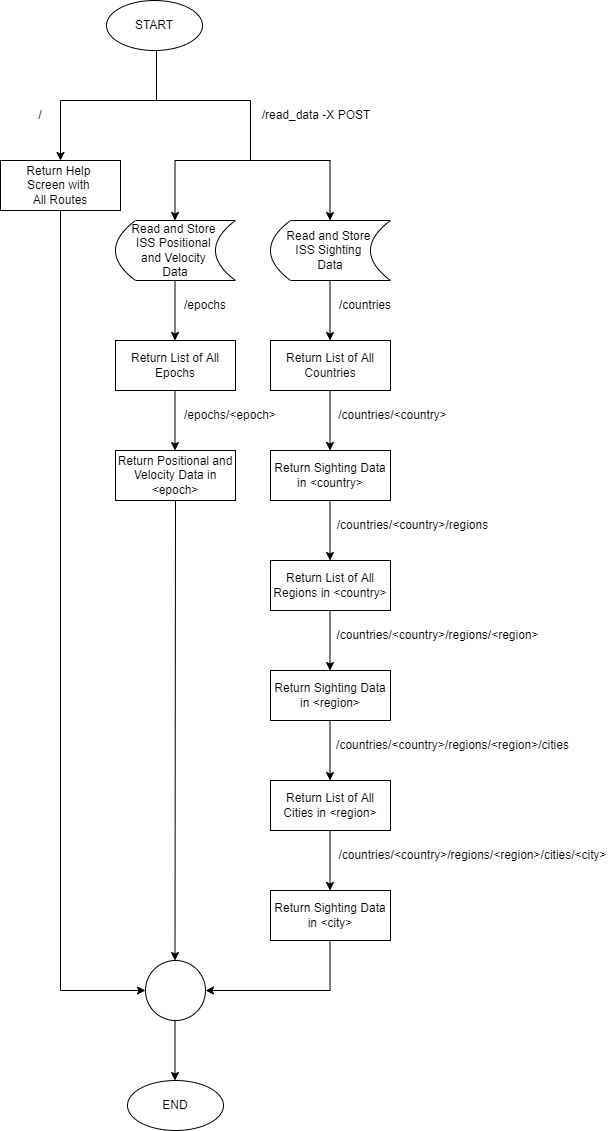

The diagram above was exported from draw.io. Its source (the exported page's mxGraphModel, read from the mxfile embedded in the PNG):
<mxGraphModel dx="1038" dy="579" grid="1" gridSize="10" guides="1" tooltips="1" connect="1" arrows="1" fold="1" page="1" pageScale="1" pageWidth="827" pageHeight="1169" math="0" shadow="0">
  <root>
    <mxCell id="WIyWlLk6GJQsqaUBKTNV-0" />
    <mxCell id="WIyWlLk6GJQsqaUBKTNV-1" parent="WIyWlLk6GJQsqaUBKTNV-0" />
    <mxCell id="rqIHazI_45hd8OXd2pcz-1" value="START" style="ellipse;whiteSpace=wrap;html=1;" parent="WIyWlLk6GJQsqaUBKTNV-1" vertex="1">
      <mxGeometry x="246" y="10" width="96" height="50" as="geometry" />
    </mxCell>
    <mxCell id="rqIHazI_45hd8OXd2pcz-4" value="/read_data -X POST" style="text;html=1;strokeColor=none;fillColor=none;align=center;verticalAlign=middle;whiteSpace=wrap;rounded=0;" parent="WIyWlLk6GJQsqaUBKTNV-1" vertex="1">
      <mxGeometry x="396" y="110" width="120" height="30" as="geometry" />
    </mxCell>
    <mxCell id="rqIHazI_45hd8OXd2pcz-8" value="" style="endArrow=classic;html=1;rounded=0;" parent="WIyWlLk6GJQsqaUBKTNV-1" edge="1">
      <mxGeometry width="50" height="50" relative="1" as="geometry">
        <mxPoint x="200" y="110" as="sourcePoint" />
        <mxPoint x="200" y="170" as="targetPoint" />
      </mxGeometry>
    </mxCell>
    <mxCell id="rqIHazI_45hd8OXd2pcz-9" value="/" style="text;html=1;strokeColor=none;fillColor=none;align=center;verticalAlign=middle;whiteSpace=wrap;rounded=0;" parent="WIyWlLk6GJQsqaUBKTNV-1" vertex="1">
      <mxGeometry x="150" y="110" width="60" height="30" as="geometry" />
    </mxCell>
    <mxCell id="rqIHazI_45hd8OXd2pcz-10" value="Read and Store &lt;br&gt;ISS Positional &lt;br&gt;and Velocity &lt;br&gt;Data" style="shape=dataStorage;whiteSpace=wrap;html=1;fixedSize=1;" parent="WIyWlLk6GJQsqaUBKTNV-1" vertex="1">
      <mxGeometry x="255" y="230" width="120" height="60" as="geometry" />
    </mxCell>
    <mxCell id="rqIHazI_45hd8OXd2pcz-11" value="Read and Store &lt;br&gt;ISS Sighting &lt;br&gt;Data" style="shape=dataStorage;whiteSpace=wrap;html=1;fixedSize=1;" parent="WIyWlLk6GJQsqaUBKTNV-1" vertex="1">
      <mxGeometry x="410" y="230" width="120" height="60" as="geometry" />
    </mxCell>
    <mxCell id="rqIHazI_45hd8OXd2pcz-12" value="" style="endArrow=none;html=1;rounded=0;" parent="WIyWlLk6GJQsqaUBKTNV-1" edge="1">
      <mxGeometry width="50" height="50" relative="1" as="geometry">
        <mxPoint x="200" y="110" as="sourcePoint" />
        <mxPoint x="390" y="110" as="targetPoint" />
      </mxGeometry>
    </mxCell>
    <mxCell id="rqIHazI_45hd8OXd2pcz-14" value="" style="endArrow=none;html=1;rounded=0;" parent="WIyWlLk6GJQsqaUBKTNV-1" edge="1">
      <mxGeometry width="50" height="50" relative="1" as="geometry">
        <mxPoint x="390" y="170" as="sourcePoint" />
        <mxPoint x="390" y="110" as="targetPoint" />
      </mxGeometry>
    </mxCell>
    <mxCell id="rqIHazI_45hd8OXd2pcz-20" value="" style="endArrow=classic;html=1;rounded=0;" parent="WIyWlLk6GJQsqaUBKTNV-1" edge="1">
      <mxGeometry width="50" height="50" relative="1" as="geometry">
        <mxPoint x="469.5" y="170" as="sourcePoint" />
        <mxPoint x="469.5" y="230" as="targetPoint" />
      </mxGeometry>
    </mxCell>
    <mxCell id="rqIHazI_45hd8OXd2pcz-21" value="" style="endArrow=classic;html=1;rounded=0;" parent="WIyWlLk6GJQsqaUBKTNV-1" edge="1">
      <mxGeometry width="50" height="50" relative="1" as="geometry">
        <mxPoint x="314.5" y="170" as="sourcePoint" />
        <mxPoint x="314.5" y="230" as="targetPoint" />
      </mxGeometry>
    </mxCell>
    <mxCell id="rqIHazI_45hd8OXd2pcz-22" value="" style="endArrow=none;html=1;rounded=0;" parent="WIyWlLk6GJQsqaUBKTNV-1" edge="1">
      <mxGeometry width="50" height="50" relative="1" as="geometry">
        <mxPoint x="296" y="110" as="sourcePoint" />
        <mxPoint x="296" y="60" as="targetPoint" />
      </mxGeometry>
    </mxCell>
    <mxCell id="rqIHazI_45hd8OXd2pcz-23" value="Return Help &lt;br&gt;Screen with &lt;br&gt;All Routes" style="rounded=0;whiteSpace=wrap;html=1;" parent="WIyWlLk6GJQsqaUBKTNV-1" vertex="1">
      <mxGeometry x="140" y="170" width="120" height="50" as="geometry" />
    </mxCell>
    <mxCell id="rqIHazI_45hd8OXd2pcz-24" value="" style="endArrow=classic;html=1;rounded=0;" parent="WIyWlLk6GJQsqaUBKTNV-1" edge="1">
      <mxGeometry width="50" height="50" relative="1" as="geometry">
        <mxPoint x="469.5" y="290" as="sourcePoint" />
        <mxPoint x="469.5" y="350" as="targetPoint" />
      </mxGeometry>
    </mxCell>
    <mxCell id="rqIHazI_45hd8OXd2pcz-25" value="" style="endArrow=classic;html=1;rounded=0;" parent="WIyWlLk6GJQsqaUBKTNV-1" edge="1">
      <mxGeometry width="50" height="50" relative="1" as="geometry">
        <mxPoint x="314.5" y="290" as="sourcePoint" />
        <mxPoint x="314.5" y="350" as="targetPoint" />
      </mxGeometry>
    </mxCell>
    <mxCell id="rqIHazI_45hd8OXd2pcz-28" value="" style="endArrow=none;html=1;rounded=0;" parent="WIyWlLk6GJQsqaUBKTNV-1" edge="1">
      <mxGeometry width="50" height="50" relative="1" as="geometry">
        <mxPoint x="314.5" y="170" as="sourcePoint" />
        <mxPoint x="470" y="170" as="targetPoint" />
      </mxGeometry>
    </mxCell>
    <mxCell id="rqIHazI_45hd8OXd2pcz-29" value="/epochs" style="text;html=1;strokeColor=none;fillColor=none;align=center;verticalAlign=middle;whiteSpace=wrap;rounded=0;" parent="WIyWlLk6GJQsqaUBKTNV-1" vertex="1">
      <mxGeometry x="320" y="300" width="50" height="30" as="geometry" />
    </mxCell>
    <mxCell id="rqIHazI_45hd8OXd2pcz-30" value="/countries" style="text;html=1;strokeColor=none;fillColor=none;align=center;verticalAlign=middle;whiteSpace=wrap;rounded=0;" parent="WIyWlLk6GJQsqaUBKTNV-1" vertex="1">
      <mxGeometry x="475" y="300" width="60" height="30" as="geometry" />
    </mxCell>
    <mxCell id="rqIHazI_45hd8OXd2pcz-32" value="Return List of All Countries" style="rounded=0;whiteSpace=wrap;html=1;" parent="WIyWlLk6GJQsqaUBKTNV-1" vertex="1">
      <mxGeometry x="410" y="350" width="120" height="50" as="geometry" />
    </mxCell>
    <mxCell id="rqIHazI_45hd8OXd2pcz-33" value="Return List of All Epochs" style="rounded=0;whiteSpace=wrap;html=1;" parent="WIyWlLk6GJQsqaUBKTNV-1" vertex="1">
      <mxGeometry x="255" y="350" width="120" height="50" as="geometry" />
    </mxCell>
    <mxCell id="rqIHazI_45hd8OXd2pcz-34" value="" style="endArrow=classic;html=1;rounded=0;" parent="WIyWlLk6GJQsqaUBKTNV-1" edge="1">
      <mxGeometry width="50" height="50" relative="1" as="geometry">
        <mxPoint x="314.5" y="400" as="sourcePoint" />
        <mxPoint x="314.5" y="460" as="targetPoint" />
      </mxGeometry>
    </mxCell>
    <mxCell id="rqIHazI_45hd8OXd2pcz-35" value="/epochs/&amp;lt;epoch&amp;gt;" style="text;html=1;strokeColor=none;fillColor=none;align=center;verticalAlign=middle;whiteSpace=wrap;rounded=0;" parent="WIyWlLk6GJQsqaUBKTNV-1" vertex="1">
      <mxGeometry x="320" y="410" width="100" height="30" as="geometry" />
    </mxCell>
    <mxCell id="rqIHazI_45hd8OXd2pcz-37" value="" style="endArrow=classic;html=1;rounded=0;" parent="WIyWlLk6GJQsqaUBKTNV-1" edge="1">
      <mxGeometry width="50" height="50" relative="1" as="geometry">
        <mxPoint x="469.5" y="400" as="sourcePoint" />
        <mxPoint x="469.5" y="460" as="targetPoint" />
      </mxGeometry>
    </mxCell>
    <mxCell id="rqIHazI_45hd8OXd2pcz-38" value="/countries/&amp;lt;country&amp;gt;" style="text;html=1;strokeColor=none;fillColor=none;align=center;verticalAlign=middle;whiteSpace=wrap;rounded=0;" parent="WIyWlLk6GJQsqaUBKTNV-1" vertex="1">
      <mxGeometry x="475" y="410" width="115" height="30" as="geometry" />
    </mxCell>
    <mxCell id="rqIHazI_45hd8OXd2pcz-39" value="Return Positional and Velocity Data in &amp;lt;epoch&amp;gt;" style="rounded=0;whiteSpace=wrap;html=1;" parent="WIyWlLk6GJQsqaUBKTNV-1" vertex="1">
      <mxGeometry x="255" y="460" width="120" height="50" as="geometry" />
    </mxCell>
    <mxCell id="rqIHazI_45hd8OXd2pcz-40" value="Return Sighting Data in &amp;lt;country&amp;gt;" style="rounded=0;whiteSpace=wrap;html=1;" parent="WIyWlLk6GJQsqaUBKTNV-1" vertex="1">
      <mxGeometry x="410" y="460" width="120" height="50" as="geometry" />
    </mxCell>
    <mxCell id="rqIHazI_45hd8OXd2pcz-41" value="" style="endArrow=classic;html=1;rounded=0;" parent="WIyWlLk6GJQsqaUBKTNV-1" edge="1">
      <mxGeometry width="50" height="50" relative="1" as="geometry">
        <mxPoint x="469.5" y="510" as="sourcePoint" />
        <mxPoint x="469.5" y="570" as="targetPoint" />
      </mxGeometry>
    </mxCell>
    <mxCell id="rqIHazI_45hd8OXd2pcz-42" value="/countries/&amp;lt;country&amp;gt;/regions" style="text;html=1;strokeColor=none;fillColor=none;align=center;verticalAlign=middle;whiteSpace=wrap;rounded=0;" parent="WIyWlLk6GJQsqaUBKTNV-1" vertex="1">
      <mxGeometry x="475" y="520" width="155" height="30" as="geometry" />
    </mxCell>
    <mxCell id="rqIHazI_45hd8OXd2pcz-43" value="Return List of All Regions in &amp;lt;country&amp;gt;" style="rounded=0;whiteSpace=wrap;html=1;" parent="WIyWlLk6GJQsqaUBKTNV-1" vertex="1">
      <mxGeometry x="410" y="570" width="120" height="50" as="geometry" />
    </mxCell>
    <mxCell id="rqIHazI_45hd8OXd2pcz-44" value="" style="endArrow=classic;html=1;rounded=0;" parent="WIyWlLk6GJQsqaUBKTNV-1" edge="1">
      <mxGeometry width="50" height="50" relative="1" as="geometry">
        <mxPoint x="469.5" y="620" as="sourcePoint" />
        <mxPoint x="469.5" y="680" as="targetPoint" />
      </mxGeometry>
    </mxCell>
    <mxCell id="rqIHazI_45hd8OXd2pcz-45" value="/countries/&amp;lt;country&amp;gt;/regions/&amp;lt;region&amp;gt;" style="text;html=1;strokeColor=none;fillColor=none;align=center;verticalAlign=middle;whiteSpace=wrap;rounded=0;" parent="WIyWlLk6GJQsqaUBKTNV-1" vertex="1">
      <mxGeometry x="475" y="630" width="205" height="30" as="geometry" />
    </mxCell>
    <mxCell id="rqIHazI_45hd8OXd2pcz-46" value="Return Sighting Data in &amp;lt;region&amp;gt;" style="rounded=0;whiteSpace=wrap;html=1;" parent="WIyWlLk6GJQsqaUBKTNV-1" vertex="1">
      <mxGeometry x="410" y="680" width="120" height="50" as="geometry" />
    </mxCell>
    <mxCell id="rqIHazI_45hd8OXd2pcz-56" value="" style="endArrow=classic;html=1;rounded=0;" parent="WIyWlLk6GJQsqaUBKTNV-1" edge="1">
      <mxGeometry width="50" height="50" relative="1" as="geometry">
        <mxPoint x="469.5" y="730" as="sourcePoint" />
        <mxPoint x="469.5" y="790" as="targetPoint" />
      </mxGeometry>
    </mxCell>
    <mxCell id="rqIHazI_45hd8OXd2pcz-57" value="/countries/&amp;lt;country&amp;gt;/regions/&amp;lt;region&amp;gt;/cities" style="text;html=1;strokeColor=none;fillColor=none;align=center;verticalAlign=middle;whiteSpace=wrap;rounded=0;" parent="WIyWlLk6GJQsqaUBKTNV-1" vertex="1">
      <mxGeometry x="475" y="740" width="235" height="30" as="geometry" />
    </mxCell>
    <mxCell id="rqIHazI_45hd8OXd2pcz-58" value="Return List of All Cities in &amp;lt;region&amp;gt;" style="rounded=0;whiteSpace=wrap;html=1;" parent="WIyWlLk6GJQsqaUBKTNV-1" vertex="1">
      <mxGeometry x="410" y="790" width="120" height="50" as="geometry" />
    </mxCell>
    <mxCell id="rqIHazI_45hd8OXd2pcz-59" value="" style="endArrow=classic;html=1;rounded=0;" parent="WIyWlLk6GJQsqaUBKTNV-1" edge="1">
      <mxGeometry width="50" height="50" relative="1" as="geometry">
        <mxPoint x="469.5" y="840" as="sourcePoint" />
        <mxPoint x="469.5" y="900" as="targetPoint" />
      </mxGeometry>
    </mxCell>
    <mxCell id="rqIHazI_45hd8OXd2pcz-60" value="/countries/&amp;lt;country&amp;gt;/regions/&amp;lt;region&amp;gt;/cities/&amp;lt;city&amp;gt;" style="text;html=1;strokeColor=none;fillColor=none;align=center;verticalAlign=middle;whiteSpace=wrap;rounded=0;" parent="WIyWlLk6GJQsqaUBKTNV-1" vertex="1">
      <mxGeometry x="475" y="850" width="275" height="30" as="geometry" />
    </mxCell>
    <mxCell id="rqIHazI_45hd8OXd2pcz-61" value="Return Sighting Data in &amp;lt;city&amp;gt;" style="rounded=0;whiteSpace=wrap;html=1;" parent="WIyWlLk6GJQsqaUBKTNV-1" vertex="1">
      <mxGeometry x="410" y="900" width="120" height="50" as="geometry" />
    </mxCell>
    <mxCell id="rqIHazI_45hd8OXd2pcz-62" value="" style="endArrow=none;html=1;rounded=0;" parent="WIyWlLk6GJQsqaUBKTNV-1" edge="1">
      <mxGeometry width="50" height="50" relative="1" as="geometry">
        <mxPoint x="200" y="1000" as="sourcePoint" />
        <mxPoint x="200" y="220" as="targetPoint" />
      </mxGeometry>
    </mxCell>
    <mxCell id="rqIHazI_45hd8OXd2pcz-69" value="" style="endArrow=none;html=1;rounded=0;" parent="WIyWlLk6GJQsqaUBKTNV-1" edge="1">
      <mxGeometry width="50" height="50" relative="1" as="geometry">
        <mxPoint x="469.5" y="1000" as="sourcePoint" />
        <mxPoint x="469.5" y="950" as="targetPoint" />
      </mxGeometry>
    </mxCell>
    <mxCell id="rqIHazI_45hd8OXd2pcz-71" value="" style="ellipse;whiteSpace=wrap;html=1;aspect=fixed;" parent="WIyWlLk6GJQsqaUBKTNV-1" vertex="1">
      <mxGeometry x="285" y="970" width="60" height="60" as="geometry" />
    </mxCell>
    <mxCell id="rqIHazI_45hd8OXd2pcz-72" value="" style="endArrow=classic;html=1;rounded=0;exitX=0.5;exitY=1;exitDx=0;exitDy=0;" parent="WIyWlLk6GJQsqaUBKTNV-1" edge="1" source="rqIHazI_45hd8OXd2pcz-39">
      <mxGeometry width="50" height="50" relative="1" as="geometry">
        <mxPoint x="314.5" y="890" as="sourcePoint" />
        <mxPoint x="314.5" y="970" as="targetPoint" />
      </mxGeometry>
    </mxCell>
    <mxCell id="rqIHazI_45hd8OXd2pcz-73" value="" style="endArrow=classic;html=1;rounded=0;" parent="WIyWlLk6GJQsqaUBKTNV-1" edge="1">
      <mxGeometry width="50" height="50" relative="1" as="geometry">
        <mxPoint x="200" y="1000" as="sourcePoint" />
        <mxPoint x="285" y="1000" as="targetPoint" />
      </mxGeometry>
    </mxCell>
    <mxCell id="rqIHazI_45hd8OXd2pcz-74" value="" style="endArrow=classic;html=1;rounded=0;entryX=1;entryY=0.5;entryDx=0;entryDy=0;" parent="WIyWlLk6GJQsqaUBKTNV-1" target="rqIHazI_45hd8OXd2pcz-71" edge="1">
      <mxGeometry width="50" height="50" relative="1" as="geometry">
        <mxPoint x="470" y="1000" as="sourcePoint" />
        <mxPoint x="370" y="999.5" as="targetPoint" />
      </mxGeometry>
    </mxCell>
    <mxCell id="rqIHazI_45hd8OXd2pcz-76" value="" style="endArrow=classic;html=1;rounded=0;" parent="WIyWlLk6GJQsqaUBKTNV-1" edge="1">
      <mxGeometry width="50" height="50" relative="1" as="geometry">
        <mxPoint x="314.5" y="1030" as="sourcePoint" />
        <mxPoint x="314.5" y="1090" as="targetPoint" />
      </mxGeometry>
    </mxCell>
    <mxCell id="rqIHazI_45hd8OXd2pcz-77" value="END" style="ellipse;whiteSpace=wrap;html=1;" parent="WIyWlLk6GJQsqaUBKTNV-1" vertex="1">
      <mxGeometry x="267" y="1090" width="96" height="50" as="geometry" />
    </mxCell>
  </root>
</mxGraphModel>